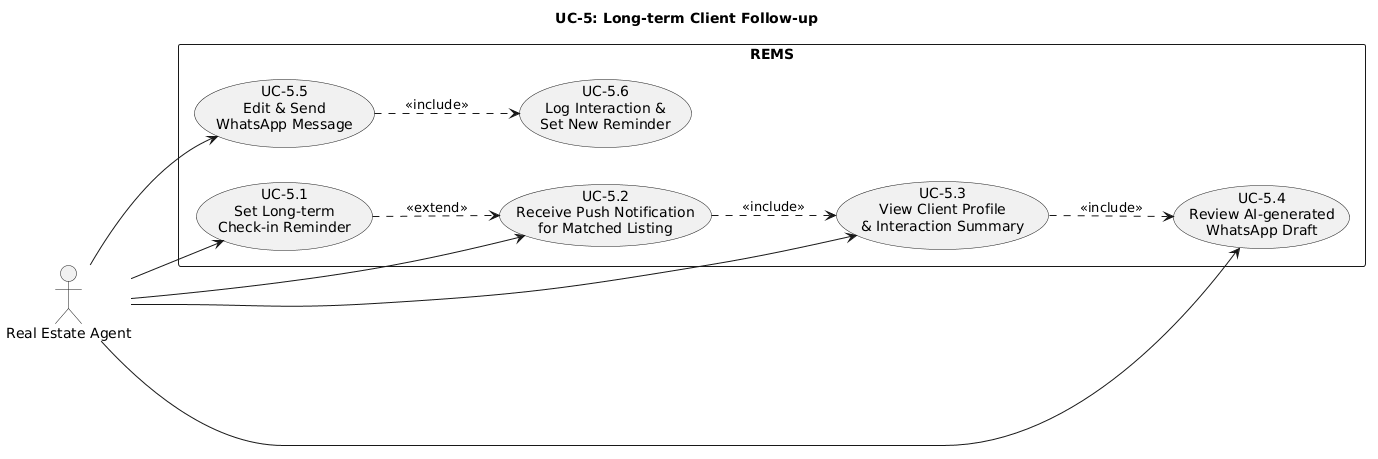

The diagram above was rendered by PlantUML. Its source (embedded in the PNG):
@startuml
title UC-5: Long-term Client Follow-up

left to right direction

actor "Real Estate Agent" as Agent

rectangle "REMS" {

    usecase "UC-5.1\nSet Long-term\nCheck-in Reminder" as UC51
    usecase "UC-5.2\nReceive Push Notification\nfor Matched Listing" as UC52
    usecase "UC-5.3\nView Client Profile\n& Interaction Summary" as UC53
    usecase "UC-5.4\nReview AI-generated\nWhatsApp Draft" as UC54
    usecase "UC-5.5\nEdit & Send\nWhatsApp Message" as UC55
    usecase "UC-5.6\nLog Interaction &\nSet New Reminder" as UC56

}

Agent --> UC51
Agent --> UC52
Agent --> UC53
Agent --> UC54
Agent --> UC55

UC51 ..> UC52 : <<extend>>
UC52 ..> UC53 : <<include>>
UC53 ..> UC54 : <<include>>
UC55 ..> UC56 : <<include>>
@enduml